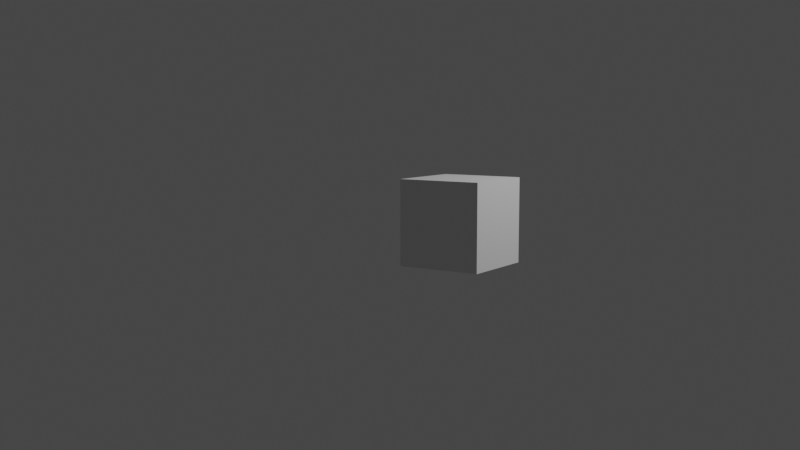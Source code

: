 # Source: main_menu.blend  (saved by Blender 2.92.15; exported with 4.5.12 LTS)
import bpy
from mathutils import Matrix  # noqa: F401  (used for matrix-valued properties, if any)

bpy.ops.wm.read_factory_settings(use_empty=True)
scene = bpy.context.scene
scene.name = 'Scene'

# ---- collections
col_collection = bpy.data.collections.new('Collection'); scene.collection.children.link(col_collection)
col_main_menu_hexagon = bpy.data.collections.new('main_menu_hexagon')  # instanced only; not linked into the scene

# ---- materials (node trees are filled in below, after node groups)
mat_material = bpy.data.materials.new('Material')
mat_material.alpha_threshold = 0.0
mat_material.use_transparent_shadow = False
mat_material.line_color = (0.0, 0.0, 0.0, 1.0)

# ---- material node trees
mat_material.use_nodes = True; mat_material.node_tree.nodes.clear()
_N = mat_material.node_tree.nodes; _L = mat_material.node_tree.links
n0 = _N.new('ShaderNodeOutputMaterial'); n0.name = 'Material Output'; n0.location = (300, 300)
n1 = _N.new('ShaderNodeBsdfPrincipled'); n1.name = 'Principled BSDF'; n1.location = (10, 300)
n1.distribution = 'GGX'
n1.subsurface_method = 'BURLEY'
n1.inputs[2].default_value = 0.4
n1.inputs[3].default_value = 1.45
n1.inputs[27].default_value = (0.0, 0.0, 0.0, 1.0)
n1.inputs[28].default_value = 1.0
_L.new(n1.outputs[0], n0.inputs[0])
n0.is_active_output = True

# ---- world
world_world = bpy.data.worlds.new('World'); scene.world = world_world
world_world.use_nodes = True; world_world.node_tree.nodes.clear()
_N = world_world.node_tree.nodes; _L = world_world.node_tree.links
n0 = _N.new('ShaderNodeOutputWorld'); n0.name = 'World Output'; n0.location = (300, 300)
n1 = _N.new('ShaderNodeBackground'); n1.name = 'Background'; n1.location = (10, 300)
n1.inputs[0].default_value = (0.05088, 0.05088, 0.05088, 1.0)
_L.new(n1.outputs[0], n0.inputs[0])
n0.is_active_output = True
world_world.color = (0.05088, 0.05088, 0.05088)
world_world.use_sun_shadow = False
world_world.sun_shadow_jitter_overblur = 0.0

# ---- cameras
cam_camera = bpy.data.cameras.new('Camera')
cam_camera.clip_end = 100.0
cam_camera.lens = 45.0
cam_camera.ortho_scale = 7.314

# ---- lights
light_light = bpy.data.lights.new('Light', 'POINT')
light_light.transmission_factor = 0.0
light_light.energy = 1000.0
light_light.shadow_soft_size = 0.1
light_light.shadow_maximum_resolution = 0.006
light_light.use_absolute_resolution = True

# ---- meshes
me_cube = bpy.data.meshes.new('Cube')
me_cube.from_pydata([(1.0, 1.0, 1.0), (1.0, 1.0, -1.0), (1.0, -1.0, 1.0), (1.0, -1.0, -1.0), (-1.0, 1.0, 1.0), (-1.0, 1.0, -1.0), (-1.0, -1.0, 1.0), (-1.0, -1.0, -1.0)], [], [(0, 4, 6, 2), (3, 2, 6, 7), (7, 6, 4, 5), (5, 1, 3, 7), (1, 0, 2, 3), (5, 4, 0, 1)])
_uv = me_cube.uv_layers.new(name='UVMap')
_uv.uv.foreach_set('vector', [0.625, 0.5, 0.875, 0.5, 0.875, 0.75, 0.625, 0.75, 0.375, 0.75, 0.625, 0.75, 0.625, 1.0, 0.375, 1.0, 0.375, 0.0, 0.625, 0.0, 0.625, 0.25, 0.375, 0.25, 0.125, 0.5, 0.375, 0.5, 0.375, 0.75, 0.125, 0.75, 0.375, 0.5, 0.625, 0.5, 0.625, 0.75, 0.375, 0.75, 0.375, 0.25, 0.625, 0.25, 0.625, 0.5, 0.375, 0.5])
me_cube.materials.append(mat_material)
me_cube.use_remesh_preserve_volume = False
me_cube.use_remesh_preserve_attributes = False
me_cube.use_mirror_vertex_groups = False
me_cube.update()

# ---- objects
ob_cube = bpy.data.objects.new('Cube', me_cube)
ob_light = bpy.data.objects.new('Light', light_light)
ob_camera = bpy.data.objects.new('Camera', cam_camera)
ob_spinroot = bpy.data.objects.new('SpinRoot', None)
ob_main_menu_hexagon = bpy.data.objects.new('main_menu_hexagon', None)
ob_main_menu_hexagon_001 = bpy.data.objects.new('main_menu_hexagon.001', None)
ob_main_menu_hexagon_002 = bpy.data.objects.new('main_menu_hexagon.002', None)
ob_main_menu_hexagon_003 = bpy.data.objects.new('main_menu_hexagon.003', None)
ob_main_menu_hexagon_004 = bpy.data.objects.new('main_menu_hexagon.004', None)
ob_main_menu_hexagon_005 = bpy.data.objects.new('main_menu_hexagon.005', None)
ob_main_menu_hexagon_006 = bpy.data.objects.new('main_menu_hexagon.006', None)
ob_main_menu_hexagon_007 = bpy.data.objects.new('main_menu_hexagon.007', None)
ob_main_menu_hexagon_008 = bpy.data.objects.new('main_menu_hexagon.008', None)
ob_main_menu_hexagon_009 = bpy.data.objects.new('main_menu_hexagon.009', None)
ob_main_menu_hexagon_010 = bpy.data.objects.new('main_menu_hexagon.010', None)
ob_main_menu_hexagon_011 = bpy.data.objects.new('main_menu_hexagon.011', None)
ob_main_menu_hexagon_012 = bpy.data.objects.new('main_menu_hexagon.012', None)
ob_main_menu_hexagon_013 = bpy.data.objects.new('main_menu_hexagon.013', None)
ob_main_menu_hexagon_014 = bpy.data.objects.new('main_menu_hexagon.014', None)
ob_main_menu_hexagon_015 = bpy.data.objects.new('main_menu_hexagon.015', None)
ob_main_menu_hexagon_016 = bpy.data.objects.new('main_menu_hexagon.016', None)
ob_main_menu_hexagon_017 = bpy.data.objects.new('main_menu_hexagon.017', None)
ob_main_menu_hexagon_018 = bpy.data.objects.new('main_menu_hexagon.018', None)

# ---- transforms, parenting, visibility, modifiers, constraints
ob_cube.parent = ob_spinroot
ob_cube.location = (0.0, 0.0, 0.9347)
ob_cube.scale = (0.5, 0.5, 0.5)
ob_cube.lock_rotations_4d = False
ob_cube.empty_display_type = 'ARROWS'
ob_cube.lineart.crease_threshold = 0.0
ob_light.location = (4.076, 1.005, 5.904)
ob_light.rotation_euler = (0.6503, 0.05522, 1.866)
ob_light.lock_rotations_4d = False
ob_light.empty_display_type = 'ARROWS'
ob_light.color = (0.0, 0.0, 0.0, 0.0)
ob_light.lineart.crease_threshold = 0.0
ob_camera.location = (5.746, -9.945, 2.261)
ob_camera.rotation_euler = (1.452, 0.0, 0.5846)
ob_camera.lock_rotations_4d = False
ob_camera.empty_display_type = 'ARROWS'
ob_camera.color = (0.0, 0.0, 0.0, 0.0)
ob_camera.display_type = 'WIRE'
ob_camera.lineart.crease_threshold = 0.0
ob_spinroot.location = (0.0, 0.0, 0.0)
ob_spinroot.empty_display_type = 'IMAGE'
ob_spinroot.empty_display_size = 5.115
ob_spinroot.empty_image_offset = (-0.4467, -0.5)
ob_spinroot.lineart.crease_threshold = 0.0
ob_main_menu_hexagon.parent = ob_spinroot
ob_main_menu_hexagon.location = (0.866, 1.5, 0.0)
ob_main_menu_hexagon.instance_type = 'COLLECTION'
ob_main_menu_hexagon.lineart.crease_threshold = 0.0
ob_main_menu_hexagon_001.parent = ob_spinroot
ob_main_menu_hexagon_001.location = (0.0, 0.0, 0.0)
ob_main_menu_hexagon_001.instance_type = 'COLLECTION'
ob_main_menu_hexagon_001.lineart.crease_threshold = 0.0
ob_main_menu_hexagon_002.parent = ob_spinroot
ob_main_menu_hexagon_002.location = (0.866, -1.5, 0.0)
ob_main_menu_hexagon_002.instance_type = 'COLLECTION'
ob_main_menu_hexagon_002.lineart.crease_threshold = 0.0
ob_main_menu_hexagon_003.parent = ob_spinroot
ob_main_menu_hexagon_003.location = (-0.866, -1.5, 0.0)
ob_main_menu_hexagon_003.instance_type = 'COLLECTION'
ob_main_menu_hexagon_003.lineart.crease_threshold = 0.0
ob_main_menu_hexagon_004.parent = ob_spinroot
ob_main_menu_hexagon_004.location = (-0.866, 1.5, 0.0)
ob_main_menu_hexagon_004.instance_type = 'COLLECTION'
ob_main_menu_hexagon_004.lineart.crease_threshold = 0.0
ob_main_menu_hexagon_005.parent = ob_spinroot
ob_main_menu_hexagon_005.location = (-1.732, 0.0, 0.0)
ob_main_menu_hexagon_005.instance_type = 'COLLECTION'
ob_main_menu_hexagon_005.lineart.crease_threshold = 0.0
ob_main_menu_hexagon_006.parent = ob_spinroot
ob_main_menu_hexagon_006.location = (1.732, 0.0, 0.0)
ob_main_menu_hexagon_006.instance_type = 'COLLECTION'
ob_main_menu_hexagon_006.lineart.crease_threshold = 0.0
ob_main_menu_hexagon_007.parent = ob_spinroot
ob_main_menu_hexagon_007.location = (0.0, 3.0, 0.0)
ob_main_menu_hexagon_007.instance_type = 'COLLECTION'
ob_main_menu_hexagon_007.lineart.crease_threshold = 0.0
ob_main_menu_hexagon_008.parent = ob_spinroot
ob_main_menu_hexagon_008.location = (0.0, -3.0, 0.0)
ob_main_menu_hexagon_008.instance_type = 'COLLECTION'
ob_main_menu_hexagon_008.lineart.crease_threshold = 0.0
ob_main_menu_hexagon_009.parent = ob_spinroot
ob_main_menu_hexagon_009.location = (-2.598, -1.5, 0.0)
ob_main_menu_hexagon_009.instance_type = 'COLLECTION'
ob_main_menu_hexagon_009.lineart.crease_threshold = 0.0
ob_main_menu_hexagon_010.parent = ob_spinroot
ob_main_menu_hexagon_010.location = (2.598, -1.5, 0.0)
ob_main_menu_hexagon_010.instance_type = 'COLLECTION'
ob_main_menu_hexagon_010.lineart.crease_threshold = 0.0
ob_main_menu_hexagon_011.parent = ob_spinroot
ob_main_menu_hexagon_011.location = (2.598, 1.5, 0.0)
ob_main_menu_hexagon_011.instance_type = 'COLLECTION'
ob_main_menu_hexagon_011.lineart.crease_threshold = 0.0
ob_main_menu_hexagon_012.parent = ob_spinroot
ob_main_menu_hexagon_012.location = (-2.598, 1.5, 0.0)
ob_main_menu_hexagon_012.instance_type = 'COLLECTION'
ob_main_menu_hexagon_012.lineart.crease_threshold = 0.0
ob_main_menu_hexagon_013.parent = ob_spinroot
ob_main_menu_hexagon_013.location = (3.464, 0.0, 0.0)
ob_main_menu_hexagon_013.instance_type = 'COLLECTION'
ob_main_menu_hexagon_013.lineart.crease_threshold = 0.0
ob_main_menu_hexagon_014.parent = ob_spinroot
ob_main_menu_hexagon_014.location = (-3.464, 0.0, 0.0)
ob_main_menu_hexagon_014.instance_type = 'COLLECTION'
ob_main_menu_hexagon_014.lineart.crease_threshold = 0.0
ob_main_menu_hexagon_015.parent = ob_spinroot
ob_main_menu_hexagon_015.location = (1.732, 3.0, 0.0)
ob_main_menu_hexagon_015.instance_type = 'COLLECTION'
ob_main_menu_hexagon_015.lineart.crease_threshold = 0.0
ob_main_menu_hexagon_016.parent = ob_spinroot
ob_main_menu_hexagon_016.location = (-1.732, 3.0, 0.0)
ob_main_menu_hexagon_016.instance_type = 'COLLECTION'
ob_main_menu_hexagon_016.lineart.crease_threshold = 0.0
ob_main_menu_hexagon_017.parent = ob_spinroot
ob_main_menu_hexagon_017.location = (1.732, -3.0, 0.0)
ob_main_menu_hexagon_017.instance_type = 'COLLECTION'
ob_main_menu_hexagon_017.lineart.crease_threshold = 0.0
ob_main_menu_hexagon_018.parent = ob_spinroot
ob_main_menu_hexagon_018.location = (-1.732, -3.0, 0.0)
ob_main_menu_hexagon_018.instance_type = 'COLLECTION'
ob_main_menu_hexagon_018.lineart.crease_threshold = 0.0
ob_main_menu_hexagon.instance_collection = col_main_menu_hexagon
ob_main_menu_hexagon_001.instance_collection = col_main_menu_hexagon
ob_main_menu_hexagon_002.instance_collection = col_main_menu_hexagon
ob_main_menu_hexagon_003.instance_collection = col_main_menu_hexagon
ob_main_menu_hexagon_004.instance_collection = col_main_menu_hexagon
ob_main_menu_hexagon_005.instance_collection = col_main_menu_hexagon
ob_main_menu_hexagon_006.instance_collection = col_main_menu_hexagon
ob_main_menu_hexagon_007.instance_collection = col_main_menu_hexagon
ob_main_menu_hexagon_008.instance_collection = col_main_menu_hexagon
ob_main_menu_hexagon_009.instance_collection = col_main_menu_hexagon
ob_main_menu_hexagon_010.instance_collection = col_main_menu_hexagon
ob_main_menu_hexagon_011.instance_collection = col_main_menu_hexagon
ob_main_menu_hexagon_012.instance_collection = col_main_menu_hexagon
ob_main_menu_hexagon_013.instance_collection = col_main_menu_hexagon
ob_main_menu_hexagon_014.instance_collection = col_main_menu_hexagon
ob_main_menu_hexagon_015.instance_collection = col_main_menu_hexagon
ob_main_menu_hexagon_016.instance_collection = col_main_menu_hexagon
ob_main_menu_hexagon_017.instance_collection = col_main_menu_hexagon
ob_main_menu_hexagon_018.instance_collection = col_main_menu_hexagon

# ---- collection membership
col_collection.objects.link(ob_cube)
col_collection.objects.link(ob_light)
col_collection.objects.link(ob_camera)
col_collection.objects.link(ob_spinroot)
col_collection.objects.link(ob_main_menu_hexagon)
col_collection.objects.link(ob_main_menu_hexagon_001)
col_collection.objects.link(ob_main_menu_hexagon_002)
col_collection.objects.link(ob_main_menu_hexagon_003)
col_collection.objects.link(ob_main_menu_hexagon_004)
col_collection.objects.link(ob_main_menu_hexagon_005)
col_collection.objects.link(ob_main_menu_hexagon_006)
col_collection.objects.link(ob_main_menu_hexagon_007)
col_collection.objects.link(ob_main_menu_hexagon_008)
col_collection.objects.link(ob_main_menu_hexagon_009)
col_collection.objects.link(ob_main_menu_hexagon_010)
col_collection.objects.link(ob_main_menu_hexagon_011)
col_collection.objects.link(ob_main_menu_hexagon_012)
col_collection.objects.link(ob_main_menu_hexagon_013)
col_collection.objects.link(ob_main_menu_hexagon_014)
col_collection.objects.link(ob_main_menu_hexagon_015)
col_collection.objects.link(ob_main_menu_hexagon_016)
col_collection.objects.link(ob_main_menu_hexagon_017)
col_collection.objects.link(ob_main_menu_hexagon_018)

# ---- scene / render settings (as saved in the file)
scene.camera = ob_camera
scene.frame_start = 1; scene.frame_end = 250; scene.frame_set(1)
scene.render.engine = 'BLENDER_EEVEE_NEXT'
scene.cycles.use_denoising = False
scene.cycles.samples = 128
scene.cycles.sampling_pattern = 'TABULATED_SOBOL'
scene.cycles.use_adaptive_sampling = False
scene.cycles.use_light_tree = False
scene.view_settings.view_transform = 'Filmic'
bpy.context.view_layer.update()

